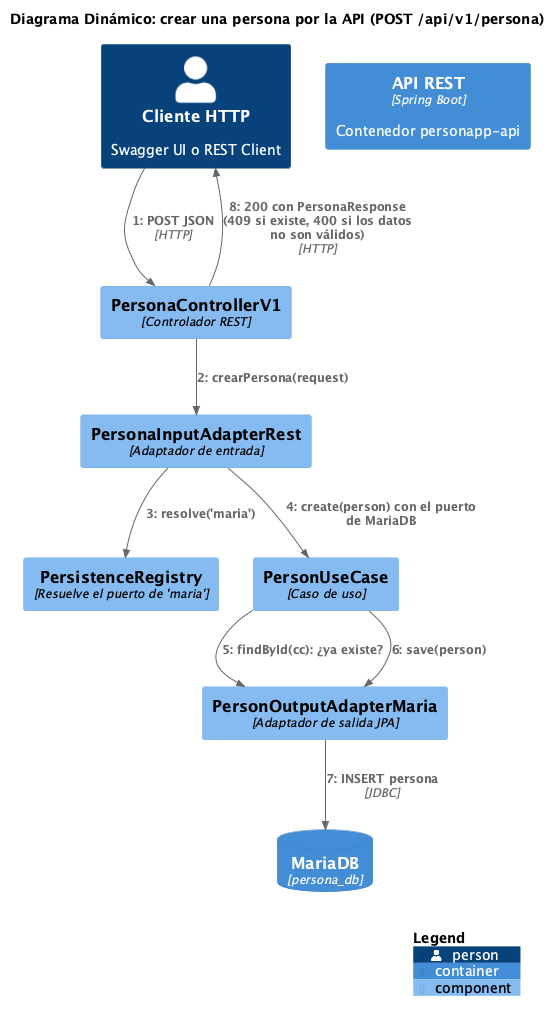

The diagram above was rendered by PlantUML. Its source (embedded in the PNG):
@startuml 06a_dinamico_crear_persona_api
!include https://raw.githubusercontent.com/plantuml-stdlib/C4-PlantUML/v2.10.0/C4_Dynamic.puml
LAYOUT_TOP_DOWN()
hide stereotype
title Diagrama Dinámico: crear una persona por la API (POST /api/v1/persona)

Person(cliente, "Cliente HTTP", "Swagger UI o REST Client")
Container(api, "API REST", "Spring Boot", "Contenedor personapp-api")
ContainerDb(maria, "MariaDB", "persona_db")

Component(ctrl, "PersonaControllerV1", "Controlador REST")
Component(adp, "PersonaInputAdapterRest", "Adaptador de entrada")
Component(reg, "PersistenceRegistry", "Resuelve el puerto de 'maria'")
Component(uc, "PersonUseCase", "Caso de uso")
Component(out, "PersonOutputAdapterMaria", "Adaptador de salida JPA")

Rel(cliente, ctrl, "POST JSON", "HTTP")
Rel(ctrl, adp, "crearPersona(request)")
Rel(adp, reg, "resolve('maria')")
Rel(adp, uc, "create(person) con el puerto de MariaDB")
Rel(uc, out, "findById(cc): ¿ya existe?")
Rel(uc, out, "save(person)")
Rel(out, maria, "INSERT persona", "JDBC")
Rel_Back(cliente, ctrl, "200 con PersonaResponse (409 si existe, 400 si los datos no son válidos)", "HTTP")

SHOW_LEGEND()
@enduml